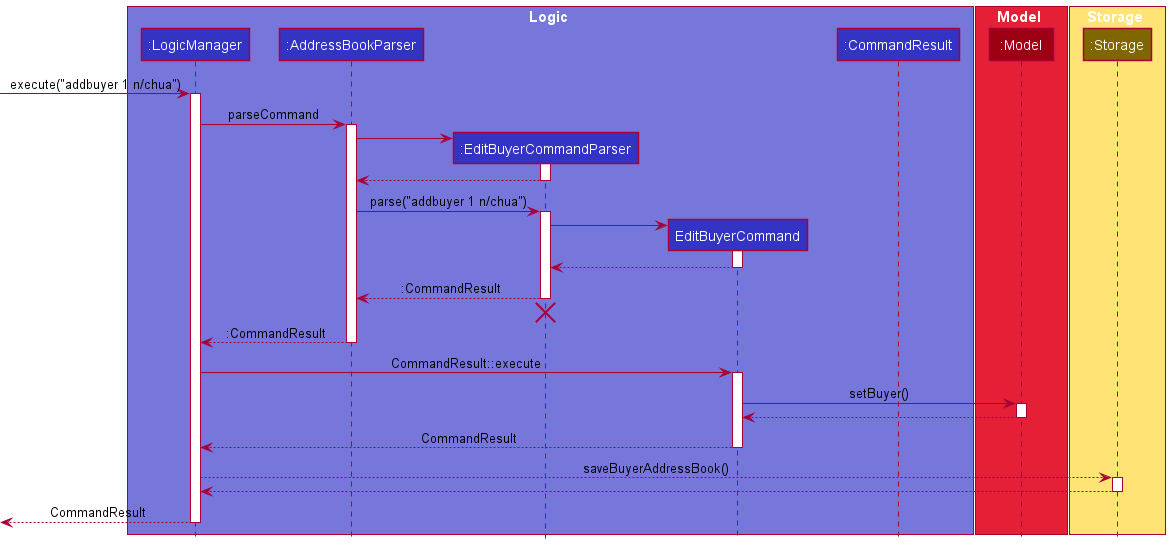

The diagram above was rendered by PlantUML. Its source (embedded in the PNG):
@startuml
!include style.puml

!define LOGIC_COLOR #3333C4
!define LOGIC_COLOR_T1 #7777DB
!define LOGIC_COLOR_T2 #5252CE
!define LOGIC_COLOR_T3 #1616B0
!define LOGIC_COLOR_T4 #101086

box Logic LOGIC_COLOR_T1
participant ":LogicManager" as LogicManager LOGIC_COLOR
participant ":AddressBookParser" as AddressBookParser LOGIC_COLOR
participant ":EditBuyerCommandParser" as EditBuyerCommandParser LOGIC_COLOR
participant "EditBuyerCommand" as EditBuyerCommand LOGIC_COLOR
participant ":CommandResult" as CommandResult LOGIC_COLOR
end box

box Model MODEL_COLOR_T2
participant ":Model" as Model MODEL_COLOR
end box

box Storage STORAGE_COLOR_T1
participant ":Storage" as Storage STORAGE_COLOR_T3


[-> LogicManager : execute("addbuyer 1 n/chua")
activate LogicManager

LogicManager -> AddressBookParser : parseCommand
activate AddressBookParser

create EditBuyerCommandParser
AddressBookParser -> EditBuyerCommandParser
activate EditBuyerCommandParser

EditBuyerCommandParser --> AddressBookParser:
deactivate EditBuyerCommandParser

AddressBookParser -> EditBuyerCommandParser : parse("addbuyer 1 n/chua")
activate EditBuyerCommandParser

create EditBuyerCommand
EditBuyerCommandParser -> EditBuyerCommand :
activate EditBuyerCommand

EditBuyerCommand --> EditBuyerCommandParser
deactivate EditBuyerCommand

EditBuyerCommandParser --> AddressBookParser : :CommandResult
deactivate EditBuyerCommandParser
'Hidden arrow to position the destroy marker below the end of the activation bar.
EditBuyerCommandParser -[hidden]-> AddressBookParser
destroy EditBuyerCommandParser

AddressBookParser --> LogicManager ::CommandResult
deactivate AddressBookParser

LogicManager -> EditBuyerCommand : CommandResult::execute
activate EditBuyerCommand

EditBuyerCommand -> Model : setBuyer()
activate Model

Model --> EditBuyerCommand
deactivate Model

EditBuyerCommand --> LogicManager : CommandResult
deactivate EditBuyerCommand

LogicManager --> Storage : saveBuyerAddressBook()
activate Storage

Storage --> LogicManager
deactivate Storage

[<--LogicManager : CommandResult
deactivate LogicManager
@enduml